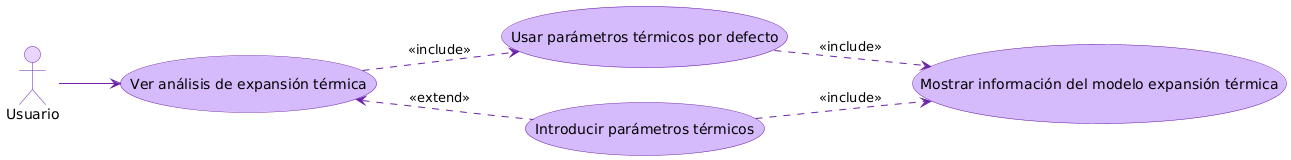

The diagram above was rendered by PlantUML. Its source (embedded in the PNG):
@startuml
' Definición de colores para morado
skinparam usecase {
  BackgroundColor #D6BBFC
  BorderColor #6B21A8
  ArrowColor #6B21A8
}
skinparam actor {
  BackgroundColor #E9D5FF
  BorderColor #6B21A8
}
left to right direction
actor Usuario
Usuario --> (Ver análisis de expansión térmica)
(Ver análisis de expansión térmica) .down.> (Usar parámetros térmicos por defecto) : <<include>>
(Ver análisis de expansión térmica) <.down. (Introducir parámetros térmicos) : <<extend>>
(Usar parámetros térmicos por defecto) .down.> (Mostrar información del modelo expansión térmica) : <<include>>
(Introducir parámetros térmicos) .down.> (Mostrar información del modelo expansión térmica) : <<include>>
@enduml